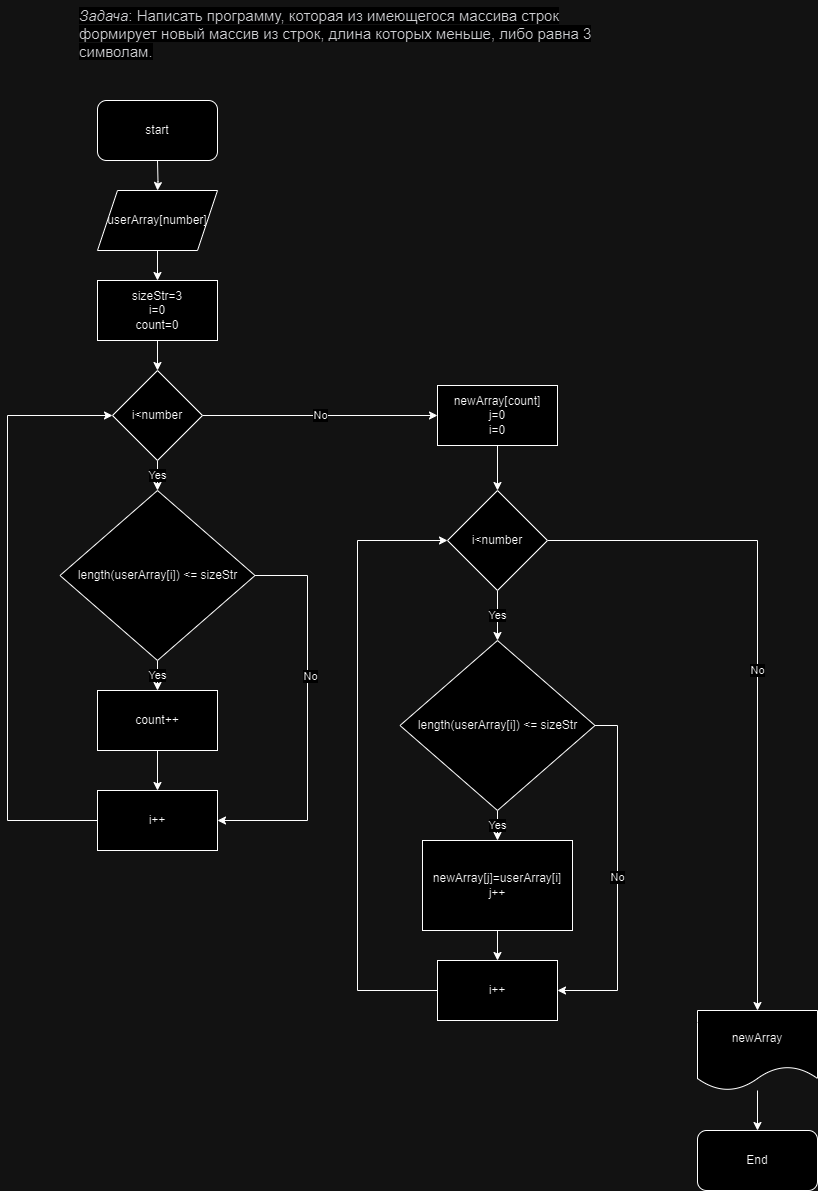

The diagram above was exported from draw.io. Its source (the exported page's mxGraphModel, read from the mxfile embedded in the PNG):
<mxGraphModel dx="1831" dy="651" grid="1" gridSize="10" guides="1" tooltips="1" connect="1" arrows="1" fold="1" page="1" pageScale="1" pageWidth="827" pageHeight="1169" math="0" shadow="0">
  <root>
    <mxCell id="0" />
    <mxCell id="1" parent="0" />
    <mxCell id="hXj2ULnAubnOpgm6Kjg9-1" value="&lt;em style=&quot;box-sizing: border-box; color: rgb(44, 45, 48); font-family: Onest, Roboto, &amp;quot;San Francisco&amp;quot;, &amp;quot;Helvetica Neue&amp;quot;, Helvetica, Arial; font-size: 15px; font-variant-ligatures: normal; font-variant-caps: normal; font-weight: 400; letter-spacing: normal; orphans: 2; text-align: start; text-indent: 0px; text-transform: none; widows: 2; word-spacing: 0px; -webkit-text-stroke-width: 0px; white-space: normal; background-color: rgb(255, 255, 255); text-decoration-thickness: initial; text-decoration-style: initial; text-decoration-color: initial;&quot;&gt;Задача&lt;/em&gt;&lt;span style=&quot;color: rgb(44, 45, 48); font-family: Onest, Roboto, &amp;quot;San Francisco&amp;quot;, &amp;quot;Helvetica Neue&amp;quot;, Helvetica, Arial; font-size: 15px; font-style: normal; font-variant-ligatures: normal; font-variant-caps: normal; font-weight: 400; letter-spacing: normal; orphans: 2; text-align: start; text-indent: 0px; text-transform: none; widows: 2; word-spacing: 0px; -webkit-text-stroke-width: 0px; white-space: normal; background-color: rgb(255, 255, 255); text-decoration-thickness: initial; text-decoration-style: initial; text-decoration-color: initial; display: inline !important; float: none;&quot;&gt;: Написать программу, которая из имеющегося массива строк формирует новый массив из строк, длина которых меньше, либо равна 3 символам.&lt;/span&gt;" style="text;whiteSpace=wrap;html=1;" parent="1" vertex="1">
      <mxGeometry x="20" y="110" width="560" height="80" as="geometry" />
    </mxCell>
    <mxCell id="hXj2ULnAubnOpgm6Kjg9-2" value="start" style="rounded=1;whiteSpace=wrap;html=1;" parent="1" vertex="1">
      <mxGeometry x="40" y="210" width="120" height="60" as="geometry" />
    </mxCell>
    <mxCell id="hXj2ULnAubnOpgm6Kjg9-6" style="edgeStyle=orthogonalEdgeStyle;rounded=0;orthogonalLoop=1;jettySize=auto;html=1;exitX=0.5;exitY=1;exitDx=0;exitDy=0;" parent="1" target="hXj2ULnAubnOpgm6Kjg9-4" edge="1">
      <mxGeometry relative="1" as="geometry">
        <mxPoint x="100" y="270" as="sourcePoint" />
      </mxGeometry>
    </mxCell>
    <mxCell id="hXj2ULnAubnOpgm6Kjg9-8" style="edgeStyle=orthogonalEdgeStyle;rounded=0;orthogonalLoop=1;jettySize=auto;html=1;exitX=0.5;exitY=1;exitDx=0;exitDy=0;" parent="1" source="hXj2ULnAubnOpgm6Kjg9-4" target="hXj2ULnAubnOpgm6Kjg9-7" edge="1">
      <mxGeometry relative="1" as="geometry" />
    </mxCell>
    <mxCell id="hXj2ULnAubnOpgm6Kjg9-4" value="userArray[number]" style="shape=parallelogram;perimeter=parallelogramPerimeter;whiteSpace=wrap;html=1;fixedSize=1;" parent="1" vertex="1">
      <mxGeometry x="40" y="300" width="120" height="60" as="geometry" />
    </mxCell>
    <mxCell id="hXj2ULnAubnOpgm6Kjg9-10" style="edgeStyle=orthogonalEdgeStyle;rounded=0;orthogonalLoop=1;jettySize=auto;html=1;" parent="1" source="hXj2ULnAubnOpgm6Kjg9-7" target="hXj2ULnAubnOpgm6Kjg9-9" edge="1">
      <mxGeometry relative="1" as="geometry" />
    </mxCell>
    <mxCell id="hXj2ULnAubnOpgm6Kjg9-7" value="sizeStr=3&lt;div&gt;i=0&lt;/div&gt;&lt;div&gt;count=0&lt;/div&gt;" style="rounded=0;whiteSpace=wrap;html=1;" parent="1" vertex="1">
      <mxGeometry x="40" y="390" width="120" height="60" as="geometry" />
    </mxCell>
    <mxCell id="3ntsUIM_4dtskzKQrkqA-1" value="Yes" style="edgeStyle=orthogonalEdgeStyle;rounded=0;orthogonalLoop=1;jettySize=auto;html=1;" edge="1" parent="1" source="hXj2ULnAubnOpgm6Kjg9-9" target="hXj2ULnAubnOpgm6Kjg9-11">
      <mxGeometry relative="1" as="geometry" />
    </mxCell>
    <mxCell id="3ntsUIM_4dtskzKQrkqA-15" value="No" style="edgeStyle=orthogonalEdgeStyle;rounded=0;orthogonalLoop=1;jettySize=auto;html=1;entryX=0;entryY=0.5;entryDx=0;entryDy=0;" edge="1" parent="1" source="hXj2ULnAubnOpgm6Kjg9-9" target="3ntsUIM_4dtskzKQrkqA-14">
      <mxGeometry relative="1" as="geometry" />
    </mxCell>
    <mxCell id="hXj2ULnAubnOpgm6Kjg9-9" value="i&amp;lt;number" style="rhombus;whiteSpace=wrap;html=1;" parent="1" vertex="1">
      <mxGeometry x="55" y="480" width="90" height="90" as="geometry" />
    </mxCell>
    <mxCell id="3ntsUIM_4dtskzKQrkqA-3" value="Yes" style="edgeStyle=orthogonalEdgeStyle;rounded=0;orthogonalLoop=1;jettySize=auto;html=1;" edge="1" parent="1" source="hXj2ULnAubnOpgm6Kjg9-11" target="3ntsUIM_4dtskzKQrkqA-2">
      <mxGeometry relative="1" as="geometry" />
    </mxCell>
    <mxCell id="3ntsUIM_4dtskzKQrkqA-5" style="edgeStyle=orthogonalEdgeStyle;rounded=0;orthogonalLoop=1;jettySize=auto;html=1;entryX=1;entryY=0.5;entryDx=0;entryDy=0;" edge="1" parent="1" source="hXj2ULnAubnOpgm6Kjg9-11" target="3ntsUIM_4dtskzKQrkqA-4">
      <mxGeometry relative="1" as="geometry">
        <Array as="points">
          <mxPoint x="250" y="685" />
          <mxPoint x="250" y="930" />
        </Array>
      </mxGeometry>
    </mxCell>
    <mxCell id="3ntsUIM_4dtskzKQrkqA-6" value="No" style="edgeLabel;html=1;align=center;verticalAlign=middle;resizable=0;points=[];" vertex="1" connectable="0" parent="3ntsUIM_4dtskzKQrkqA-5">
      <mxGeometry x="-0.2129" y="2" relative="1" as="geometry">
        <mxPoint as="offset" />
      </mxGeometry>
    </mxCell>
    <mxCell id="hXj2ULnAubnOpgm6Kjg9-11" value="length(userArray[i]) &amp;lt;= sizeStr" style="rhombus;whiteSpace=wrap;html=1;" parent="1" vertex="1">
      <mxGeometry x="2.5" y="600" width="195" height="170" as="geometry" />
    </mxCell>
    <mxCell id="3ntsUIM_4dtskzKQrkqA-7" style="edgeStyle=orthogonalEdgeStyle;rounded=0;orthogonalLoop=1;jettySize=auto;html=1;" edge="1" parent="1" source="3ntsUIM_4dtskzKQrkqA-2" target="3ntsUIM_4dtskzKQrkqA-4">
      <mxGeometry relative="1" as="geometry" />
    </mxCell>
    <mxCell id="3ntsUIM_4dtskzKQrkqA-2" value="count++" style="rounded=0;whiteSpace=wrap;html=1;" vertex="1" parent="1">
      <mxGeometry x="40" y="800" width="120" height="60" as="geometry" />
    </mxCell>
    <mxCell id="3ntsUIM_4dtskzKQrkqA-8" style="edgeStyle=orthogonalEdgeStyle;rounded=0;orthogonalLoop=1;jettySize=auto;html=1;entryX=0;entryY=0.5;entryDx=0;entryDy=0;" edge="1" parent="1" source="3ntsUIM_4dtskzKQrkqA-4" target="hXj2ULnAubnOpgm6Kjg9-9">
      <mxGeometry relative="1" as="geometry">
        <Array as="points">
          <mxPoint x="-50" y="930" />
          <mxPoint x="-50" y="525" />
        </Array>
      </mxGeometry>
    </mxCell>
    <mxCell id="3ntsUIM_4dtskzKQrkqA-4" value="i++" style="rounded=0;whiteSpace=wrap;html=1;" vertex="1" parent="1">
      <mxGeometry x="40" y="900" width="120" height="60" as="geometry" />
    </mxCell>
    <mxCell id="3ntsUIM_4dtskzKQrkqA-13" value="Yes" style="edgeStyle=orthogonalEdgeStyle;rounded=0;orthogonalLoop=1;jettySize=auto;html=1;entryX=0.5;entryY=0;entryDx=0;entryDy=0;" edge="1" parent="1" source="3ntsUIM_4dtskzKQrkqA-10" target="3ntsUIM_4dtskzKQrkqA-11">
      <mxGeometry relative="1" as="geometry" />
    </mxCell>
    <mxCell id="3ntsUIM_4dtskzKQrkqA-23" value="No" style="edgeStyle=orthogonalEdgeStyle;rounded=0;orthogonalLoop=1;jettySize=auto;html=1;entryX=0.5;entryY=0;entryDx=0;entryDy=0;" edge="1" parent="1" source="3ntsUIM_4dtskzKQrkqA-10" target="3ntsUIM_4dtskzKQrkqA-24">
      <mxGeometry relative="1" as="geometry">
        <mxPoint x="620" y="650" as="targetPoint" />
      </mxGeometry>
    </mxCell>
    <mxCell id="3ntsUIM_4dtskzKQrkqA-10" value="i&amp;lt;number" style="rhombus;whiteSpace=wrap;html=1;" vertex="1" parent="1">
      <mxGeometry x="390" y="600" width="100" height="100" as="geometry" />
    </mxCell>
    <mxCell id="3ntsUIM_4dtskzKQrkqA-17" value="Yes" style="edgeStyle=orthogonalEdgeStyle;rounded=0;orthogonalLoop=1;jettySize=auto;html=1;" edge="1" parent="1" source="3ntsUIM_4dtskzKQrkqA-11" target="3ntsUIM_4dtskzKQrkqA-12">
      <mxGeometry relative="1" as="geometry" />
    </mxCell>
    <mxCell id="3ntsUIM_4dtskzKQrkqA-20" value="No" style="edgeStyle=orthogonalEdgeStyle;rounded=0;orthogonalLoop=1;jettySize=auto;html=1;entryX=1;entryY=0.5;entryDx=0;entryDy=0;" edge="1" parent="1" source="3ntsUIM_4dtskzKQrkqA-11" target="3ntsUIM_4dtskzKQrkqA-18">
      <mxGeometry relative="1" as="geometry">
        <Array as="points">
          <mxPoint x="560" y="835" />
          <mxPoint x="560" y="1100" />
        </Array>
      </mxGeometry>
    </mxCell>
    <mxCell id="3ntsUIM_4dtskzKQrkqA-11" value="length(userArray[i]) &amp;lt;= sizeStr" style="rhombus;whiteSpace=wrap;html=1;" vertex="1" parent="1">
      <mxGeometry x="342.5" y="750" width="195" height="170" as="geometry" />
    </mxCell>
    <mxCell id="3ntsUIM_4dtskzKQrkqA-19" style="edgeStyle=orthogonalEdgeStyle;rounded=0;orthogonalLoop=1;jettySize=auto;html=1;entryX=0.5;entryY=0;entryDx=0;entryDy=0;" edge="1" parent="1" source="3ntsUIM_4dtskzKQrkqA-12" target="3ntsUIM_4dtskzKQrkqA-18">
      <mxGeometry relative="1" as="geometry" />
    </mxCell>
    <mxCell id="3ntsUIM_4dtskzKQrkqA-12" value="newArray[j]=userArray[i]&lt;div&gt;j++&lt;/div&gt;" style="rounded=0;whiteSpace=wrap;html=1;" vertex="1" parent="1">
      <mxGeometry x="365" y="950" width="150" height="90" as="geometry" />
    </mxCell>
    <mxCell id="3ntsUIM_4dtskzKQrkqA-16" style="edgeStyle=orthogonalEdgeStyle;rounded=0;orthogonalLoop=1;jettySize=auto;html=1;" edge="1" parent="1" source="3ntsUIM_4dtskzKQrkqA-14" target="3ntsUIM_4dtskzKQrkqA-10">
      <mxGeometry relative="1" as="geometry" />
    </mxCell>
    <mxCell id="3ntsUIM_4dtskzKQrkqA-14" value="newArray[count]&lt;div&gt;j=0&lt;/div&gt;&lt;div&gt;i=0&lt;/div&gt;" style="rounded=0;whiteSpace=wrap;html=1;" vertex="1" parent="1">
      <mxGeometry x="380" y="495" width="120" height="60" as="geometry" />
    </mxCell>
    <mxCell id="3ntsUIM_4dtskzKQrkqA-21" style="edgeStyle=orthogonalEdgeStyle;rounded=0;orthogonalLoop=1;jettySize=auto;html=1;entryX=0;entryY=0.5;entryDx=0;entryDy=0;" edge="1" parent="1" source="3ntsUIM_4dtskzKQrkqA-18" target="3ntsUIM_4dtskzKQrkqA-10">
      <mxGeometry relative="1" as="geometry">
        <Array as="points">
          <mxPoint x="300" y="1100" />
          <mxPoint x="300" y="650" />
        </Array>
      </mxGeometry>
    </mxCell>
    <mxCell id="3ntsUIM_4dtskzKQrkqA-18" value="i++" style="rounded=0;whiteSpace=wrap;html=1;" vertex="1" parent="1">
      <mxGeometry x="380" y="1070" width="120" height="60" as="geometry" />
    </mxCell>
    <mxCell id="3ntsUIM_4dtskzKQrkqA-26" style="edgeStyle=orthogonalEdgeStyle;rounded=0;orthogonalLoop=1;jettySize=auto;html=1;" edge="1" parent="1" source="3ntsUIM_4dtskzKQrkqA-24" target="3ntsUIM_4dtskzKQrkqA-25">
      <mxGeometry relative="1" as="geometry" />
    </mxCell>
    <mxCell id="3ntsUIM_4dtskzKQrkqA-24" value="newArray" style="shape=document;whiteSpace=wrap;html=1;boundedLbl=1;" vertex="1" parent="1">
      <mxGeometry x="640" y="1120" width="120" height="80" as="geometry" />
    </mxCell>
    <mxCell id="3ntsUIM_4dtskzKQrkqA-25" value="End" style="rounded=1;whiteSpace=wrap;html=1;" vertex="1" parent="1">
      <mxGeometry x="640" y="1240" width="120" height="60" as="geometry" />
    </mxCell>
  </root>
</mxGraphModel>